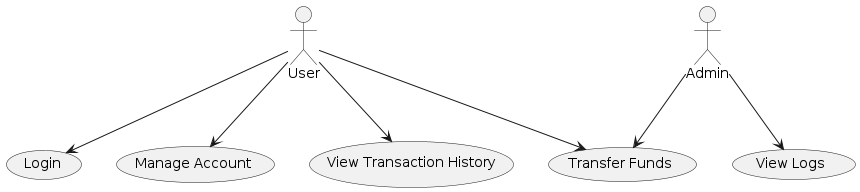

The diagram above was rendered by PlantUML. Its source (embedded in the PNG):
@startuml
actor User
actor Admin

User --> (Login)
User --> (Manage Account)
User --> (Transfer Funds)
User --> (View Transaction History)

Admin --> (View Logs)
Admin --> (Transfer Funds)
@enduml